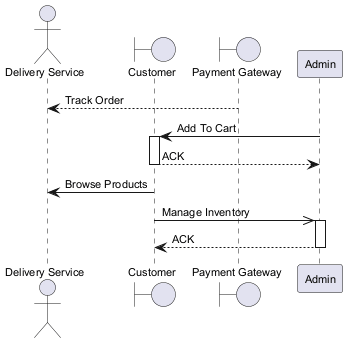

The diagram above was rendered by PlantUML. Its source (embedded in the PNG):
@startuml
skinparam backgroundColor #FFFFFF
skinparam classBackgroundColor #F3E5F5
skinparam classBorderColor #6A1B9A
skinparam defaultFontSize 11
actor "Delivery Service" as DS
boundary "Customer" as C
boundary "Payment Gateway" as PG
participant "Admin" as A
PG --> DS : Track Order
A -> C : Add To Cart
activate C
C --> A : ACK
deactivate C
C -> DS : Browse Products
C ->> A : Manage Inventory
activate A
A --> C : ACK
deactivate A
@enduml